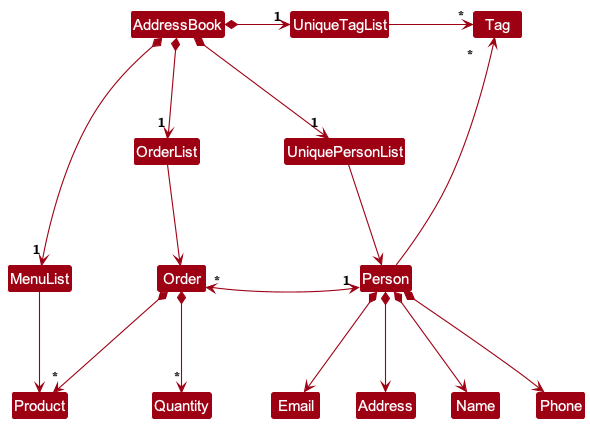

The diagram above was rendered by PlantUML. Its source (embedded in the PNG):
@startuml
!include style.puml
skinparam arrowThickness 1.1
skinparam arrowColor MODEL_COLOR
skinparam classBackgroundColor MODEL_COLOR

AddressBook *-right-> "1" UniquePersonList
AddressBook *-right-> "1" UniqueTagList
AddressBook *-down-> "1" MenuList
AddressBook *-down-> "1" OrderList
UniqueTagList -[hidden]down- UniquePersonList
UniqueTagList -[hidden]down- UniquePersonList

UniqueTagList -right-> "*" Tag
UniquePersonList -right-> Person

Person -up-> "*" Tag
Person "1" <-left-> "*" Order

Person *--> Name
Person *--> Phone
Person *--> Email
Person *--> Address

OrderList -down-> Order

Order *--> "*" Product
Order *--> "*" Quantity

MenuList -down-> Product
@enduml